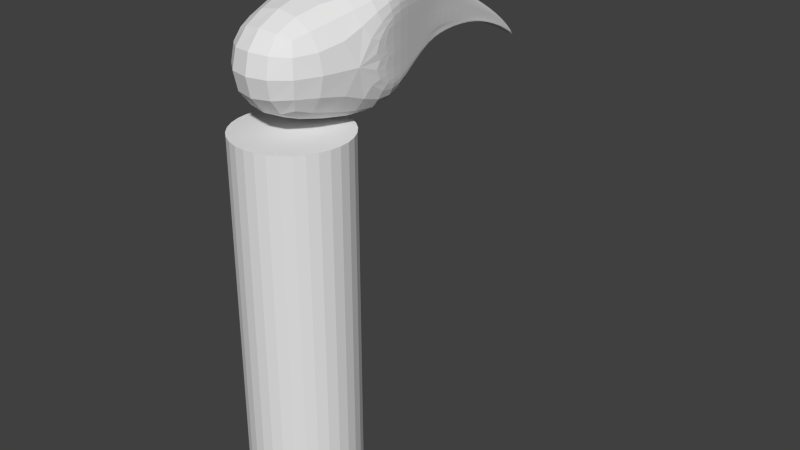 # Source: reaper.blend  (saved by Blender 2.70.0; exported with 4.5.12 LTS)
import bpy
from mathutils import Matrix  # noqa: F401  (used for matrix-valued properties, if any)

bpy.ops.wm.read_factory_settings(use_empty=True)
scene = bpy.context.scene
scene.name = 'Scene'

# ---- collections
col_collection_1 = bpy.data.collections.new('Collection 1'); scene.collection.children.link(col_collection_1)

# ---- world
world_world = bpy.data.worlds.new('World'); scene.world = world_world
world_world.color = (0.05088, 0.05088, 0.05088)
world_world.use_sun_shadow = False
world_world.sun_shadow_jitter_overblur = 0.0
world_world.cycles.sampling_method = 'MANUAL'
world_world.cycles.sample_map_resolution = 256

# ---- meshes
me_cube_001 = bpy.data.meshes.new('Cube.001')
me_cube_001.from_pydata([(-1.0, -1.0, -1.0), (-1.0, 1.0, -1.0), (1.0, 1.0, -1.0), (1.0, -1.0, -1.0), (-1.0, -1.0, 1.0), (-1.0, 1.0, 1.0), (1.0, 1.0, 1.0), (1.0, -1.0, 1.0), (0.0, 5.963, -1.213), (-1.0, 1.0, 0.0), (0.0, 1.0, 1.0), (1.0, 1.0, 0.0), (0.0, 1.0, -1.0), (-0.5062, 2.791, 0.8207), (0.5062, 2.791, 0.8207), (-0.5062, 2.791, -0.1488), (0.5062, 2.791, -0.1488), (0.0, 2.791, 0.8207), (-0.5062, 2.791, 0.0321), (0.0, 2.791, -0.1488), (0.5062, 2.791, 0.0321), (-1.0, 1.0, -0.5), (0.5, 1.0, 1.0), (1.0, 1.0, -0.5), (-0.5, 1.0, -1.0), (-0.7531, 1.895, 0.9103), (-0.7531, 1.895, -0.3516), (0.7531, 1.895, -0.3516), (-1.0, 1.0, 0.5), (-0.5, 1.0, 1.0), (1.0, 1.0, 0.5), (0.5, 1.0, -1.0), (0.7531, 1.895, 0.9103), (0.0, 1.895, 0.9103), (-0.2531, 2.791, 0.8207), (0.2531, 2.791, 0.8207), (-0.7531, 1.895, 0.01605), (-0.5062, 2.791, -0.05833), (-0.5062, 2.791, 0.4264), (0.0, 1.895, -0.3516), (0.2531, 2.791, -0.1488), (-0.2531, 2.791, -0.1488), (0.7531, 1.895, 0.01605), (0.5062, 2.791, 0.4264), (0.5062, 2.791, -0.05833), (-0.3765, 1.895, 0.9103), (0.3765, 1.895, 0.9103), (-0.7531, 1.895, -0.2792), (-0.7531, 1.895, 0.4632), (0.3765, 1.895, -0.3516), (-0.3765, 1.895, -0.3516), (0.7531, 1.895, 0.4632), (0.7531, 1.895, -0.2792), (-0.2531, 4.05, -0.2707), (-0.3796, 2.791, 0.8207), (0.1265, 2.791, 0.8207), (-0.5062, 2.791, -0.1035), (-0.5062, 2.791, 0.2293), (0.3796, 2.791, -0.1488), (-0.1265, 2.791, -0.1488), (0.5062, 2.791, 0.6235), (0.5062, 2.791, -0.01311), (0.2531, 4.05, 0.1183), (-0.2531, 4.05, 0.1183), (0.2531, 4.05, -0.2707), (0.0, 4.05, 0.1183), (-0.2531, 4.05, -0.1803), (0.0, 4.05, -0.2707), (0.2531, 4.05, -0.1803), (-0.1265, 2.791, 0.8207), (0.3796, 2.791, 0.8207), (-0.5062, 2.791, -0.01311), (-0.5062, 2.791, 0.6235), (0.1265, 2.791, -0.1488), (-0.3796, 2.791, -0.1488), (0.5062, 2.791, 0.2293), (0.5062, 2.791, -0.1035), (0.1898, 3.42, 0.4695), (-0.3796, 3.42, 0.1738), (-0.1898, 3.42, -0.2576), (0.3796, 3.42, -0.1898), (-0.1898, 3.42, 0.4695), (-0.3796, 3.42, -0.09409), (0.1898, 3.42, -0.2576), (0.3796, 3.42, 0.1738), (-0.1265, 5.153, -0.6187), (0.1265, 5.153, -0.472), (-0.1265, 5.153, -0.472), (0.1265, 5.153, -0.6187), (0.0, 5.153, -0.472), (-0.1265, 5.153, -0.5735), (0.0, 5.153, -0.6187), (0.1265, 5.153, -0.5735), (0.2214, 3.735, 0.2939), (0.0949, 3.735, 0.2939), (-0.3163, 3.735, 0.146), (-0.3163, 3.735, -0.0511), (-0.2214, 3.735, -0.2163), (-0.0949, 3.735, -0.2163), (0.3163, 3.735, -0.1824), (0.3163, 3.735, -0.1372), (-0.0949, 3.735, 0.2939), (-0.2214, 3.735, 0.2939), (0.0949, 3.735, -0.2163), (0.2214, 3.735, -0.2163), (0.3163, 3.735, 0.04457), (0.3163, 3.735, 0.146), (0.1107, 4.444, -0.08907), (-0.2214, 4.444, -0.2616), (-0.1107, 4.444, -0.4175), (0.2214, 4.444, -0.378), (-0.1107, 4.444, -0.08907), (0.1107, 4.444, -0.4175), (0.2214, 4.444, -0.1659)], [], [(4, 5, 28, 9, 21, 1, 0), (6, 7, 3, 2, 23, 11, 30), (7, 4, 0, 3), (0, 1, 24, 12, 31, 2, 3), (7, 6, 22, 10, 29, 5, 4), (45, 33, 17, 69, 34), (46, 32, 14, 70, 35), (47, 36, 18, 71, 37), (48, 25, 13, 72, 38), (49, 39, 19, 73, 40), (50, 26, 15, 74, 41), (51, 42, 20, 75, 43), (52, 27, 16, 76, 44), (77, 70, 14, 62, 93), (78, 72, 13, 63, 95), (79, 74, 15, 53, 97), (80, 76, 16, 64, 99), (81, 69, 17, 65, 101), (82, 71, 18, 66), (83, 73, 19, 67, 103), (84, 75, 20, 68, 105), (25, 45, 34, 54, 13), (5, 29, 45, 25), (29, 10, 33, 45), (33, 46, 35, 55, 17), (10, 22, 46, 33), (22, 6, 32, 46), (26, 47, 37, 56, 15), (1, 21, 47, 26), (21, 9, 36, 47), (36, 48, 38, 57, 18), (9, 28, 48, 36), (28, 5, 25, 48), (27, 49, 40, 58, 16), (2, 31, 49, 27), (31, 12, 39, 49), (39, 50, 41, 59, 19), (12, 24, 50, 39), (24, 1, 26, 50), (32, 51, 43, 60, 14), (6, 30, 51, 32), (30, 11, 42, 51), (42, 52, 44, 61, 20), (11, 23, 52, 42), (23, 2, 27, 52), (107, 93, 62, 86), (17, 55, 77, 94, 65), (55, 35, 70, 77), (108, 95, 63, 87), (18, 57, 78, 96, 66), (57, 38, 72, 78), (109, 97, 53, 85), (19, 59, 79, 98, 67), (59, 41, 74, 79), (110, 99, 64, 88), (20, 61, 80, 100, 68), (61, 44, 76, 80), (111, 101, 65, 89), (13, 54, 81, 102, 63), (54, 34, 69, 81), (85, 90, 8), (15, 56, 82, 53), (56, 37, 71, 82), (112, 103, 67, 91), (16, 58, 83, 104, 64), (58, 40, 73, 83), (113, 105, 68, 92), (14, 60, 84, 106, 62), (60, 43, 75, 84), (89, 107, 86, 8), (65, 94, 107, 89), (94, 77, 93, 107), (90, 108, 87, 8), (66, 96, 108, 90), (96, 78, 95, 108), (91, 109, 85, 8), (67, 98, 109, 91), (98, 79, 97, 109), (92, 110, 88, 8), (68, 100, 110, 92), (100, 80, 99, 110), (87, 111, 89, 8), (63, 102, 111, 87), (102, 81, 101, 111), (53, 82, 66, 90, 85), (88, 112, 91, 8), (64, 104, 112, 88), (104, 83, 103, 112), (86, 113, 92, 8), (62, 106, 113, 86), (106, 84, 105, 113)])
me_cube_001.use_remesh_preserve_volume = False
me_cube_001.use_remesh_preserve_attributes = False
me_cube_001.use_mirror_vertex_groups = False
me_cube_001.update()
me_cylinder = bpy.data.meshes.new('Cylinder')
me_cylinder.from_pydata([(3.218e-08, 0.2993, -0.1317), (3.218e-08, 0.2993, 0.4669), (0.05839, 0.2936, -0.1317), (0.05839, 0.2936, 0.4669), (0.1145, 0.2765, -0.1317), (0.1145, 0.2765, 0.4669), (0.1663, 0.2489, -0.1317), (0.1663, 0.2489, 0.4669), (0.2116, 0.2116, -0.1317), (0.2116, 0.2116, 0.4669), (0.2489, 0.1663, -0.1317), (0.2489, 0.1663, 0.4669), (0.2765, 0.1145, -0.1317), (0.2765, 0.1145, 0.4669), (0.2936, 0.05839, -0.1317), (0.2936, 0.05839, 0.4669), (0.2993, 2.441e-07, -0.1317), (0.2993, 2.441e-07, 0.4669), (0.2936, -0.05839, -0.1317), (0.2936, -0.05839, 0.4669), (0.2765, -0.1145, -0.1317), (0.2765, -0.1145, 0.4669), (0.2489, -0.1663, -0.1317), (0.2489, -0.1663, 0.4669), (0.2116, -0.2116, -0.1317), (0.2116, -0.2116, 0.4669), (0.1663, -0.2489, -0.1317), (0.1663, -0.2489, 0.4669), (0.1145, -0.2765, -0.1317), (0.1145, -0.2765, 0.4669), (0.05839, -0.2936, -0.1317), (0.05839, -0.2936, 0.4669), (-6.534e-08, -0.2993, -0.1317), (-6.534e-08, -0.2993, 0.4669), (-0.05839, -0.2936, -0.1317), (-0.05839, -0.2936, 0.4669), (-0.1145, -0.2765, -0.1317), (-0.1145, -0.2765, 0.4669), (-0.1663, -0.2489, -0.1317), (-0.1663, -0.2489, 0.4669), (-0.2116, -0.2116, -0.1317), (-0.2116, -0.2116, 0.4669), (-0.2489, -0.1663, -0.1317), (-0.2489, -0.1663, 0.4669), (-0.2765, -0.1145, -0.1317), (-0.2765, -0.1145, 0.4669), (-0.2936, -0.05839, -0.1317), (-0.2936, -0.05839, 0.4669), (-0.2993, 5.105e-07, -0.1317), (-0.2993, 5.105e-07, 0.4669), (-0.2936, 0.05839, -0.1317), (-0.2936, 0.05839, 0.4669), (-0.2765, 0.1145, -0.1317), (-0.2765, 0.1145, 0.4669), (-0.2489, 0.1663, -0.1317), (-0.2489, 0.1663, 0.4669), (-0.2116, 0.2116, -0.1317), (-0.2116, 0.2116, 0.4669), (-0.1663, 0.2489, -0.1317), (-0.1663, 0.2489, 0.4669), (-0.1145, 0.2765, -0.1317), (-0.1145, 0.2765, 0.4669), (-0.05839, 0.2936, -0.1317), (-0.05839, 0.2936, 0.4669), (-5.41e-08, 0.2993, 2.085), (0.05839, 0.2936, 2.085), (0.1145, 0.2765, 2.085), (0.1663, 0.2489, 2.085), (0.2116, 0.2116, 2.085), (0.2489, 0.1663, 2.085), (0.2765, 0.1145, 2.085), (0.2936, 0.05839, 2.085), (0.2993, 2.441e-07, 2.085), (0.2936, -0.05839, 2.085), (0.2765, -0.1145, 2.085), (0.2489, -0.1663, 2.085), (0.2116, -0.2116, 2.085), (0.1663, -0.2489, 2.085), (0.1145, -0.2765, 2.085), (0.05839, -0.2936, 2.085), (-1.516e-07, -0.2993, 2.085), (-0.05839, -0.2936, 2.085), (-0.1145, -0.2765, 2.085), (-0.1663, -0.2489, 2.085), (-0.2116, -0.2116, 2.085), (-0.2489, -0.1663, 2.085), (-0.2765, -0.1145, 2.085), (-0.2936, -0.05839, 2.085), (-0.2993, 5.105e-07, 2.085), (-0.2936, 0.05839, 2.085), (-0.2765, 0.1145, 2.085), (-0.2489, 0.1663, 2.085), (-0.2116, 0.2116, 2.085), (-0.1663, 0.2489, 2.085), (-0.1145, 0.2765, 2.085), (-0.05839, 0.2936, 2.085)], [], [(0, 1, 3, 2), (2, 3, 5, 4), (4, 5, 7, 6), (6, 7, 9, 8), (8, 9, 11, 10), (10, 11, 13, 12), (12, 13, 15, 14), (14, 15, 17, 16), (16, 17, 19, 18), (18, 19, 21, 20), (20, 21, 23, 22), (22, 23, 25, 24), (24, 25, 27, 26), (26, 27, 29, 28), (28, 29, 31, 30), (30, 31, 33, 32), (32, 33, 35, 34), (34, 35, 37, 36), (36, 37, 39, 38), (38, 39, 41, 40), (40, 41, 43, 42), (42, 43, 45, 44), (44, 45, 47, 46), (46, 47, 49, 48), (48, 49, 51, 50), (50, 51, 53, 52), (52, 53, 55, 54), (54, 55, 57, 56), (56, 57, 59, 58), (58, 59, 61, 60), (61, 59, 93, 94), (62, 63, 1, 0), (60, 61, 63, 62), (0, 2, 4, 6, 8, 10, 12, 14, 16, 18, 20, 22, 24, 26, 28, 30, 32, 34, 36, 38, 40, 42, 44, 46, 48, 50, 52, 54, 56, 58, 60, 62), (65, 64, 95, 94, 93, 92, 91, 90, 89, 88, 87, 86, 85, 84, 83, 82, 81, 80, 79, 78, 77, 76, 75, 74, 73, 72, 71, 70, 69, 68, 67, 66), (53, 51, 89, 90), (45, 43, 85, 86), (37, 35, 81, 82), (13, 11, 69, 70), (21, 19, 73, 74), (5, 3, 65, 66), (3, 1, 64, 65), (29, 27, 77, 78), (59, 57, 92, 93), (51, 49, 88, 89), (43, 41, 84, 85), (35, 33, 80, 81), (27, 25, 76, 77), (11, 9, 68, 69), (19, 17, 72, 73), (1, 63, 95, 64), (57, 55, 91, 92), (49, 47, 87, 88), (41, 39, 83, 84), (33, 31, 79, 80), (17, 15, 71, 72), (25, 23, 75, 76), (9, 7, 67, 68), (63, 61, 94, 95), (55, 53, 90, 91), (47, 45, 86, 87), (39, 37, 82, 83), (23, 21, 74, 75), (7, 5, 66, 67), (31, 29, 78, 79), (15, 13, 70, 71)])
me_cylinder.use_remesh_preserve_volume = False
me_cylinder.use_remesh_preserve_attributes = False
me_cylinder.use_mirror_vertex_groups = False
me_cylinder.update()

# ---- objects
ob_cube = bpy.data.objects.new('Cube', me_cube_001)
ob_cylinder = bpy.data.objects.new('Cylinder', me_cylinder)

# ---- transforms, parenting, visibility, modifiers, constraints
ob_cube.location = (-0.01365, -0.001154, 1.285)
ob_cube.scale = (0.3143, 0.3143, 0.3143)
ob_cube.lineart.crease_threshold = 0.0
_m = ob_cube.modifiers.new('Subsurf', 'SUBSURF')
_m.uv_smooth = 'PRESERVE_CORNERS'
_m.quality = 2
_m.levels = 5
_m.show_only_control_edges = False
ob_cylinder.location = (0.0, 0.0, -1.115)
ob_cylinder.lineart.crease_threshold = 0.0

# ---- collection membership
col_collection_1.objects.link(ob_cube)
col_collection_1.objects.link(ob_cylinder)

# ---- scene / render settings (as saved in the file)
scene.frame_start = 1; scene.frame_end = 250; scene.frame_set(1)
scene.render.engine = 'BLENDER_EEVEE_NEXT'
scene.render.resolution_percentage = 50
scene.render.dither_intensity = 0.0
scene.cycles.use_denoising = False
scene.cycles.samples = 10
scene.cycles.sampling_pattern = 'TABULATED_SOBOL'
scene.cycles.light_sampling_threshold = 0.0
scene.cycles.use_adaptive_sampling = False
scene.cycles.use_light_tree = False
scene.cycles.blur_glossy = 0.0
scene.cycles.volume_bounces = 1
scene.cycles.pixel_filter_type = 'GAUSSIAN'
scene.cycles.sample_clamp_indirect = 0.0
scene.view_settings.view_transform = 'Standard'
bpy.context.view_layer.update()

# ---- added for rendering (the .blend has no active camera and no usable light): camera, sun
cam_auto = bpy.data.cameras.new('AutoCamera')
cam_auto.lens = 50.0
cam_auto.sensor_width = 36.0
cam_auto.clip_end = 1000.0
ob_auto_camera = bpy.data.objects.new('AutoCamera', cam_auto)
scene.collection.objects.link(ob_auto_camera)
ob_auto_camera.location = (3.35827, -3.26755, 2.87369)
ob_auto_camera.rotation_euler = (1.09748, -7.21219e-08, 0.694738)
scene.camera = ob_auto_camera
light_auto_sun = bpy.data.lights.new('AutoSun', 'SUN')
light_auto_sun.energy = 3.0
light_auto_sun.angle = 0.0523599
ob_auto_sun = bpy.data.objects.new('AutoSun', light_auto_sun)
scene.collection.objects.link(ob_auto_sun)
ob_auto_sun.rotation_euler = (0.872665, 0.174533, 0.523599)
bpy.context.view_layer.update()
